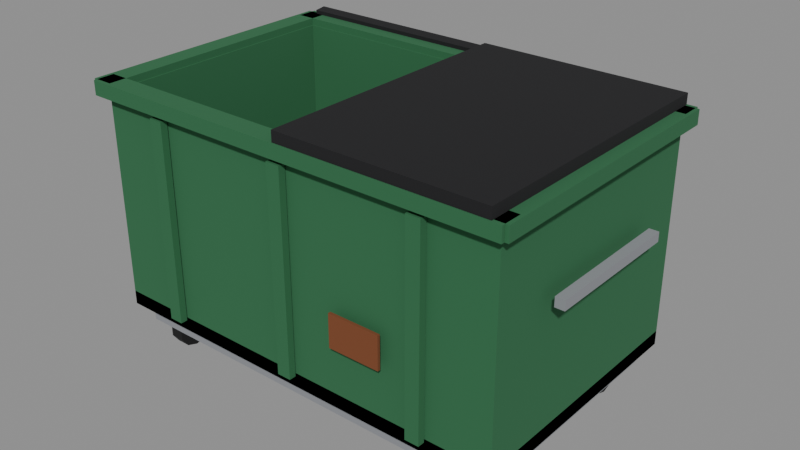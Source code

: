 # Source: dumpster.blend  (saved by Blender 4.3.32; exported with 4.5.12 LTS)
import bpy
from mathutils import Matrix  # noqa: F401  (used for matrix-valued properties, if any)

bpy.ops.wm.read_factory_settings(use_empty=True)
scene = bpy.context.scene
scene.name = 'Scene'

# ---- materials (node trees are filled in below, after node groups)
mat_bin_inside = bpy.data.materials.new('bin_inside')
mat_bin_inside.diffuse_color = (0.01002, 0.0331, 0.01533, 1.0)
mat_bin_green = bpy.data.materials.new('bin_green')
mat_bin_green.diffuse_color = (0.02721, 0.1473, 0.05925, 1.0)
mat_rust = bpy.data.materials.new('rust')
mat_rust.diffuse_color = (0.196, 0.05925, 0.01961, 1.0)
mat_steel = bpy.data.materials.new('steel')
mat_steel.diffuse_color = (0.2633, 0.2738, 0.2957, 1.0)
mat_lid_black = bpy.data.materials.new('lid_black')
mat_lid_black.diffuse_color = (0.01002, 0.01002, 0.01165, 1.0)
mat_wheel = bpy.data.materials.new('wheel')
mat_wheel.diffuse_color = (0.007194, 0.007194, 0.007194, 1.0)

# ---- material node trees
mat_bin_inside.use_nodes = True; mat_bin_inside.node_tree.nodes.clear()
_N = mat_bin_inside.node_tree.nodes; _L = mat_bin_inside.node_tree.links
n0 = _N.new('ShaderNodeBsdfPrincipled'); n0.name = 'Principled BSDF'; n0.location = (10, 300)
n0.inputs[0].default_value = (0.01002, 0.0331, 0.01533, 1.0)
n0.inputs[2].default_value = 1.0
n1 = _N.new('ShaderNodeOutputMaterial'); n1.name = 'Material Output'; n1.location = (300, 300)
_L.new(n0.outputs[0], n1.inputs[0])
n1.is_active_output = True
mat_bin_green.use_nodes = True; mat_bin_green.node_tree.nodes.clear()
_N = mat_bin_green.node_tree.nodes; _L = mat_bin_green.node_tree.links
n0 = _N.new('ShaderNodeBsdfPrincipled'); n0.name = 'Principled BSDF'; n0.location = (10, 300)
n0.inputs[0].default_value = (0.02721, 0.1473, 0.05925, 1.0)
n0.inputs[2].default_value = 1.0
n1 = _N.new('ShaderNodeOutputMaterial'); n1.name = 'Material Output'; n1.location = (300, 300)
_L.new(n0.outputs[0], n1.inputs[0])
n1.is_active_output = True
mat_rust.use_nodes = True; mat_rust.node_tree.nodes.clear()
_N = mat_rust.node_tree.nodes; _L = mat_rust.node_tree.links
n0 = _N.new('ShaderNodeBsdfPrincipled'); n0.name = 'Principled BSDF'; n0.location = (10, 300)
n0.inputs[0].default_value = (0.196, 0.05925, 0.01961, 1.0)
n0.inputs[2].default_value = 1.0
n1 = _N.new('ShaderNodeOutputMaterial'); n1.name = 'Material Output'; n1.location = (300, 300)
_L.new(n0.outputs[0], n1.inputs[0])
n1.is_active_output = True
mat_steel.use_nodes = True; mat_steel.node_tree.nodes.clear()
_N = mat_steel.node_tree.nodes; _L = mat_steel.node_tree.links
n0 = _N.new('ShaderNodeBsdfPrincipled'); n0.name = 'Principled BSDF'; n0.location = (10, 300)
n0.inputs[0].default_value = (0.2633, 0.2738, 0.2957, 1.0)
n0.inputs[2].default_value = 1.0
n1 = _N.new('ShaderNodeOutputMaterial'); n1.name = 'Material Output'; n1.location = (300, 300)
_L.new(n0.outputs[0], n1.inputs[0])
n1.is_active_output = True
mat_lid_black.use_nodes = True; mat_lid_black.node_tree.nodes.clear()
_N = mat_lid_black.node_tree.nodes; _L = mat_lid_black.node_tree.links
n0 = _N.new('ShaderNodeBsdfPrincipled'); n0.name = 'Principled BSDF'; n0.location = (10, 300)
n0.inputs[0].default_value = (0.01002, 0.01002, 0.01165, 1.0)
n0.inputs[2].default_value = 1.0
n1 = _N.new('ShaderNodeOutputMaterial'); n1.name = 'Material Output'; n1.location = (300, 300)
_L.new(n0.outputs[0], n1.inputs[0])
n1.is_active_output = True
mat_wheel.use_nodes = True; mat_wheel.node_tree.nodes.clear()
_N = mat_wheel.node_tree.nodes; _L = mat_wheel.node_tree.links
n0 = _N.new('ShaderNodeBsdfPrincipled'); n0.name = 'Principled BSDF'; n0.location = (10, 300)
n0.inputs[0].default_value = (0.007194, 0.007194, 0.007194, 1.0)
n0.inputs[2].default_value = 1.0
n1 = _N.new('ShaderNodeOutputMaterial'); n1.name = 'Material Output'; n1.location = (300, 300)
_L.new(n0.outputs[0], n1.inputs[0])
n1.is_active_output = True

# ---- meshes
me_dumpster_body = bpy.data.meshes.new('dumpster_body')
me_dumpster_body.from_pydata([(-0.9, 0.55, 0.2), (-0.9, -0.55, 0.2), (-0.9, 0.55, 0.26), (-0.9, -0.55, 0.26), (0.9, 0.55, 0.2), (0.9, -0.55, 0.2), (0.9, 0.55, 0.26), (0.9, -0.55, 0.26), (-0.9, 0.5, 0.2), (-0.9, 0.55, 1.15), (-0.9, 0.5, 1.15), (0.9, 0.55, 1.15), (-0.9, -0.55, 1.15), (0.9, -0.55, 1.15), (-0.9, -0.5, 0.2), (-0.9, -0.5, 1.15), (-0.85, 0.5, 1.15), (-0.85, -0.5, 1.15), (0.85, 0.5, 1.15), (0.85, -0.5, 1.15), (0.9, 0.5, 0.2), (0.9, -0.5, 0.2), (0.9, 0.5, 1.15), (0.9, -0.5, 1.15), (-0.93, 0.595, 1.12), (-0.93, 0.505, 1.12), (-0.93, 0.595, 1.18), (-0.93, 0.505, 1.18), (0.93, 0.595, 1.12), (0.93, 0.505, 1.12), (0.93, 0.595, 1.18), (0.93, 0.505, 1.18), (-0.93, -0.505, 1.12), (-0.93, -0.595, 1.12), (-0.93, -0.505, 1.18), (-0.93, -0.595, 1.18), (0.93, -0.505, 1.12), (0.93, -0.595, 1.12), (0.93, -0.505, 1.18), (0.93, -0.595, 1.18), (-0.945, 0.58, 1.12), (-0.945, -0.58, 1.12), (-0.945, 0.58, 1.18), (-0.945, -0.58, 1.18), (-0.855, 0.58, 1.12), (-0.855, -0.58, 1.12), (-0.855, 0.58, 1.18), (-0.855, -0.58, 1.18), (0.855, 0.58, 1.12), (0.855, -0.58, 1.12), (0.855, 0.58, 1.18), (0.855, -0.58, 1.18), (0.945, 0.58, 1.12), (0.945, -0.58, 1.12), (0.945, 0.58, 1.18), (0.945, -0.58, 1.18), (-0.63, 0.585, 0.25), (-0.63, 0.555, 0.25), (-0.63, 0.585, 1.1), (-0.63, 0.555, 1.1), (-0.57, 0.585, 0.25), (-0.57, 0.555, 0.25), (-0.57, 0.585, 1.1), (-0.57, 0.555, 1.1), (-0.63, -0.555, 0.25), (-0.63, -0.585, 0.25), (-0.63, -0.555, 1.1), (-0.63, -0.585, 1.1), (-0.57, -0.555, 0.25), (-0.57, -0.585, 0.25), (-0.57, -0.555, 1.1), (-0.57, -0.585, 1.1), (-0.03, 0.585, 0.25), (-0.03, 0.555, 0.25), (-0.03, 0.585, 1.1), (-0.03, 0.555, 1.1), (0.03, 0.585, 0.25), (0.03, 0.555, 0.25), (0.03, 0.585, 1.1), (0.03, 0.555, 1.1), (-0.03, -0.555, 0.25), (-0.03, -0.585, 0.25), (-0.03, -0.555, 1.1), (-0.03, -0.585, 1.1), (0.03, -0.555, 0.25), (0.03, -0.585, 0.25), (0.03, -0.555, 1.1), (0.03, -0.585, 1.1), (0.57, 0.585, 0.25), (0.57, 0.555, 0.25), (0.57, 0.585, 1.1), (0.57, 0.555, 1.1), (0.63, 0.585, 0.25), (0.63, 0.555, 0.25), (0.63, 0.585, 1.1), (0.63, 0.555, 1.1), (0.57, -0.555, 0.25), (0.57, -0.585, 0.25), (0.57, -0.555, 1.1), (0.57, -0.585, 1.1), (0.63, -0.555, 0.25), (0.63, -0.585, 0.25), (0.63, -0.555, 1.1), (0.63, -0.585, 1.1), (0.24, -0.579, 0.48), (0.24, -0.591, 0.48), (0.24, -0.579, 0.62), (0.24, -0.591, 0.62), (0.46, -0.579, 0.48), (0.46, -0.591, 0.48), (0.46, -0.579, 0.62), (0.46, -0.591, 0.62), (-0.98, 0.3, 0.78), (-0.98, -0.3, 0.78), (-0.98, 0.3, 0.82), (-0.98, -0.3, 0.82), (-0.94, 0.3, 0.78), (-0.94, -0.3, 0.78), (-0.94, 0.3, 0.82), (-0.94, -0.3, 0.82), (0.94, 0.3, 0.78), (0.94, -0.3, 0.78), (0.94, 0.3, 0.82), (0.94, -0.3, 0.82), (0.98, 0.3, 0.78), (0.98, -0.3, 0.78), (0.98, 0.3, 0.82), (0.98, -0.3, 0.82), (-0.85, 0.5, 0.12), (-0.85, -0.5, 0.12), (-0.85, 0.5, 0.2), (-0.85, -0.5, 0.2), (0.85, 0.5, 0.12), (0.85, -0.5, 0.12), (0.85, 0.5, 0.2), (0.85, -0.5, 0.2)], [], [(0, 1, 3, 2), (4, 6, 7, 5), (0, 4, 5, 1), (2, 3, 7, 6), (0, 2, 6, 4), (1, 5, 7, 3), (0, 8, 10, 9), (4, 11, 22, 20), (0, 4, 20, 8), (9, 10, 22, 11), (0, 9, 11, 4), (8, 20, 22, 10), (14, 1, 12, 15), (21, 23, 13, 5), (14, 21, 5, 1), (15, 12, 13, 23), (14, 15, 23, 21), (1, 5, 13, 12), (8, 14, 15, 10), (130, 16, 17, 131), (8, 130, 131, 14), (10, 15, 17, 16), (8, 10, 16, 130), (14, 131, 17, 15), (134, 135, 19, 18), (20, 22, 23, 21), (134, 20, 21, 135), (18, 19, 23, 22), (134, 18, 22, 20), (135, 21, 23, 19), (24, 25, 27, 26), (28, 30, 31, 29), (24, 28, 29, 25), (26, 27, 31, 30), (24, 26, 30, 28), (25, 29, 31, 27), (32, 33, 35, 34), (36, 38, 39, 37), (32, 36, 37, 33), (34, 35, 39, 38), (32, 34, 38, 36), (33, 37, 39, 35), (40, 41, 43, 42), (44, 46, 47, 45), (40, 44, 45, 41), (42, 43, 47, 46), (40, 42, 46, 44), (41, 45, 47, 43), (48, 49, 51, 50), (52, 54, 55, 53), (48, 52, 53, 49), (50, 51, 55, 54), (48, 50, 54, 52), (49, 53, 55, 51), (56, 57, 59, 58), (60, 62, 63, 61), (56, 60, 61, 57), (58, 59, 63, 62), (56, 58, 62, 60), (57, 61, 63, 59), (64, 65, 67, 66), (68, 70, 71, 69), (64, 68, 69, 65), (66, 67, 71, 70), (64, 66, 70, 68), (65, 69, 71, 67), (72, 73, 75, 74), (76, 78, 79, 77), (72, 76, 77, 73), (74, 75, 79, 78), (72, 74, 78, 76), (73, 77, 79, 75), (80, 81, 83, 82), (84, 86, 87, 85), (80, 84, 85, 81), (82, 83, 87, 86), (80, 82, 86, 84), (81, 85, 87, 83), (88, 89, 91, 90), (92, 94, 95, 93), (88, 92, 93, 89), (90, 91, 95, 94), (88, 90, 94, 92), (89, 93, 95, 91), (96, 97, 99, 98), (100, 102, 103, 101), (96, 100, 101, 97), (98, 99, 103, 102), (96, 98, 102, 100), (97, 101, 103, 99), (104, 105, 107, 106), (108, 110, 111, 109), (104, 108, 109, 105), (106, 107, 111, 110), (104, 106, 110, 108), (105, 109, 111, 107), (112, 113, 115, 114), (116, 118, 119, 117), (112, 116, 117, 113), (114, 115, 119, 118), (112, 114, 118, 116), (113, 117, 119, 115), (120, 121, 123, 122), (124, 126, 127, 125), (120, 124, 125, 121), (122, 123, 127, 126), (120, 122, 126, 124), (121, 125, 127, 123), (128, 129, 131, 130), (132, 134, 135, 133), (128, 132, 133, 129), (130, 131, 135, 134), (128, 130, 134, 132), (129, 133, 135, 131)])
me_dumpster_body.polygons.foreach_set('material_index', [0, 0, 0, 0, 0, 0, 1, 1, 1, 1, 1, 1, 1, 1, 1, 1, 1, 1, 1, 1, 1, 1, 1, 1, 1, 1, 1, 1, 1, 1, 1, 1, 1, 1, 1, 1, 1, 1, 1, 1, 1, 1, 1, 1, 1, 1, 1, 1, 1, 1, 1, 1, 1, 1, 1, 1, 1, 1, 1, 1, 1, 1, 1, 1, 1, 1, 1, 1, 1, 1, 1, 1, 1, 1, 1, 1, 1, 1, 1, 1, 1, 1, 1, 1, 1, 1, 1, 1, 1, 1, 2, 2, 2, 2, 2, 2, 3, 3, 3, 3, 3, 3, 3, 3, 3, 3, 3, 3, 3, 3, 3, 3, 3, 3])
me_dumpster_body.materials.append(mat_bin_inside)
me_dumpster_body.materials.append(mat_bin_green)
me_dumpster_body.materials.append(mat_rust)
me_dumpster_body.materials.append(mat_steel)
me_dumpster_body.update()
me_dumpster_lid_open = bpy.data.meshes.new('dumpster_lid_open')
me_dumpster_lid_open.from_pydata([(-0.89, 0.6148, 1.203), (-0.89, 0.7472, 0.03025), (-0.89, 0.5652, 1.197), (-0.89, 0.6975, 0.02464), (-0.01, 0.6148, 1.203), (-0.01, 0.7472, 0.03025), (-0.01, 0.5652, 1.197), (-0.01, 0.6975, 0.02464)], [], [(0, 1, 3, 2), (4, 6, 7, 5), (0, 4, 5, 1), (2, 3, 7, 6), (0, 2, 6, 4), (1, 5, 7, 3)])
me_dumpster_lid_open.materials.append(mat_lid_black)
me_dumpster_lid_open.update()
me_dumpster_lid_shut = bpy.data.meshes.new('dumpster_lid_shut')
me_dumpster_lid_shut.from_pydata([(0.01, 0.59, 1.175), (0.01, -0.59, 1.175), (0.01, 0.59, 1.225), (0.01, -0.59, 1.225), (0.89, 0.59, 1.175), (0.89, -0.59, 1.175), (0.89, 0.59, 1.225), (0.89, -0.59, 1.225)], [], [(0, 1, 3, 2), (4, 6, 7, 5), (0, 4, 5, 1), (2, 3, 7, 6), (0, 2, 6, 4), (1, 5, 7, 3)])
me_dumpster_lid_shut.materials.append(mat_lid_black)
me_dumpster_lid_shut.update()
me_dumpster_wheels = bpy.data.meshes.new('dumpster_wheels')
me_dumpster_wheels.from_pydata([(-0.78, 0.4, 0.16), (-0.78, 0.353, 0.1447), (-0.78, 0.3239, 0.1047), (-0.78, 0.3239, 0.05528), (-0.78, 0.353, 0.01528), (-0.78, 0.4, 0.0), (-0.78, 0.447, 0.01528), (-0.78, 0.4761, 0.05528), (-0.78, 0.4761, 0.1047), (-0.78, 0.447, 0.1447), (-0.72, 0.4, 0.16), (-0.72, 0.353, 0.1447), (-0.72, 0.3239, 0.1047), (-0.72, 0.3239, 0.05528), (-0.72, 0.353, 0.01528), (-0.72, 0.4, 0.0), (-0.72, 0.447, 0.01528), (-0.72, 0.4761, 0.05528), (-0.72, 0.4761, 0.1047), (-0.72, 0.447, 0.1447), (-0.79, 0.44, 0.12), (-0.79, 0.36, 0.12), (-0.79, 0.44, 0.18), (-0.79, 0.36, 0.18), (-0.71, 0.44, 0.12), (-0.71, 0.36, 0.12), (-0.71, 0.44, 0.18), (-0.71, 0.36, 0.18), (-0.78, -0.4, 0.16), (-0.78, -0.447, 0.1447), (-0.78, -0.4761, 0.1047), (-0.78, -0.4761, 0.05528), (-0.78, -0.447, 0.01528), (-0.78, -0.4, 0.0), (-0.78, -0.353, 0.01528), (-0.78, -0.3239, 0.05528), (-0.78, -0.3239, 0.1047), (-0.78, -0.353, 0.1447), (-0.72, -0.4, 0.16), (-0.72, -0.447, 0.1447), (-0.72, -0.4761, 0.1047), (-0.72, -0.4761, 0.05528), (-0.72, -0.447, 0.01528), (-0.72, -0.4, 0.0), (-0.72, -0.353, 0.01528), (-0.72, -0.3239, 0.05528), (-0.72, -0.3239, 0.1047), (-0.72, -0.353, 0.1447), (-0.79, -0.36, 0.12), (-0.79, -0.44, 0.12), (-0.79, -0.36, 0.18), (-0.79, -0.44, 0.18), (-0.71, -0.36, 0.12), (-0.71, -0.44, 0.12), (-0.71, -0.36, 0.18), (-0.71, -0.44, 0.18), (0.72, 0.4, 0.16), (0.72, 0.353, 0.1447), (0.72, 0.3239, 0.1047), (0.72, 0.3239, 0.05528), (0.72, 0.353, 0.01528), (0.72, 0.4, 0.0), (0.72, 0.447, 0.01528), (0.72, 0.4761, 0.05528), (0.72, 0.4761, 0.1047), (0.72, 0.447, 0.1447), (0.78, 0.4, 0.16), (0.78, 0.353, 0.1447), (0.78, 0.3239, 0.1047), (0.78, 0.3239, 0.05528), (0.78, 0.353, 0.01528), (0.78, 0.4, 0.0), (0.78, 0.447, 0.01528), (0.78, 0.4761, 0.05528), (0.78, 0.4761, 0.1047), (0.78, 0.447, 0.1447), (0.71, 0.44, 0.12), (0.71, 0.36, 0.12), (0.71, 0.44, 0.18), (0.71, 0.36, 0.18), (0.79, 0.44, 0.12), (0.79, 0.36, 0.12), (0.79, 0.44, 0.18), (0.79, 0.36, 0.18), (0.72, -0.4, 0.16), (0.72, -0.447, 0.1447), (0.72, -0.4761, 0.1047), (0.72, -0.4761, 0.05528), (0.72, -0.447, 0.01528), (0.72, -0.4, 0.0), (0.72, -0.353, 0.01528), (0.72, -0.3239, 0.05528), (0.72, -0.3239, 0.1047), (0.72, -0.353, 0.1447), (0.78, -0.4, 0.16), (0.78, -0.447, 0.1447), (0.78, -0.4761, 0.1047), (0.78, -0.4761, 0.05528), (0.78, -0.447, 0.01528), (0.78, -0.4, 0.0), (0.78, -0.353, 0.01528), (0.78, -0.3239, 0.05528), (0.78, -0.3239, 0.1047), (0.78, -0.353, 0.1447), (0.71, -0.36, 0.12), (0.71, -0.44, 0.12), (0.71, -0.36, 0.18), (0.71, -0.44, 0.18), (0.79, -0.36, 0.12), (0.79, -0.44, 0.12), (0.79, -0.36, 0.18), (0.79, -0.44, 0.18)], [], [(0, 1, 11, 10), (1, 2, 12, 11), (2, 3, 13, 12), (3, 4, 14, 13), (4, 5, 15, 14), (5, 6, 16, 15), (6, 7, 17, 16), (7, 8, 18, 17), (8, 9, 19, 18), (9, 0, 10, 19), (9, 8, 7, 6, 5, 4, 3, 2, 1, 0), (10, 11, 12, 13, 14, 15, 16, 17, 18, 19), (20, 21, 23, 22), (24, 26, 27, 25), (20, 24, 25, 21), (22, 23, 27, 26), (20, 22, 26, 24), (21, 25, 27, 23), (28, 29, 39, 38), (29, 30, 40, 39), (30, 31, 41, 40), (31, 32, 42, 41), (32, 33, 43, 42), (33, 34, 44, 43), (34, 35, 45, 44), (35, 36, 46, 45), (36, 37, 47, 46), (37, 28, 38, 47), (37, 36, 35, 34, 33, 32, 31, 30, 29, 28), (38, 39, 40, 41, 42, 43, 44, 45, 46, 47), (48, 49, 51, 50), (52, 54, 55, 53), (48, 52, 53, 49), (50, 51, 55, 54), (48, 50, 54, 52), (49, 53, 55, 51), (56, 57, 67, 66), (57, 58, 68, 67), (58, 59, 69, 68), (59, 60, 70, 69), (60, 61, 71, 70), (61, 62, 72, 71), (62, 63, 73, 72), (63, 64, 74, 73), (64, 65, 75, 74), (65, 56, 66, 75), (65, 64, 63, 62, 61, 60, 59, 58, 57, 56), (66, 67, 68, 69, 70, 71, 72, 73, 74, 75), (76, 77, 79, 78), (80, 82, 83, 81), (76, 80, 81, 77), (78, 79, 83, 82), (76, 78, 82, 80), (77, 81, 83, 79), (84, 85, 95, 94), (85, 86, 96, 95), (86, 87, 97, 96), (87, 88, 98, 97), (88, 89, 99, 98), (89, 90, 100, 99), (90, 91, 101, 100), (91, 92, 102, 101), (92, 93, 103, 102), (93, 84, 94, 103), (93, 92, 91, 90, 89, 88, 87, 86, 85, 84), (94, 95, 96, 97, 98, 99, 100, 101, 102, 103), (104, 105, 107, 106), (108, 110, 111, 109), (104, 108, 109, 105), (106, 107, 111, 110), (104, 106, 110, 108), (105, 109, 111, 107)])
me_dumpster_wheels.polygons.foreach_set('material_index', [0, 0, 0, 0, 0, 0, 0, 0, 0, 0, 0, 0, 1, 1, 1, 1, 1, 1, 0, 0, 0, 0, 0, 0, 0, 0, 0, 0, 0, 0, 1, 1, 1, 1, 1, 1, 0, 0, 0, 0, 0, 0, 0, 0, 0, 0, 0, 0, 1, 1, 1, 1, 1, 1, 0, 0, 0, 0, 0, 0, 0, 0, 0, 0, 0, 0, 1, 1, 1, 1, 1, 1])
me_dumpster_wheels.materials.append(mat_wheel)
me_dumpster_wheels.materials.append(mat_steel)
me_dumpster_wheels.update()

# ---- objects
ob_dumpster_body = bpy.data.objects.new('dumpster_body', me_dumpster_body)
ob_dumpster_lid_open = bpy.data.objects.new('dumpster_lid_open', me_dumpster_lid_open)
ob_dumpster_lid_shut = bpy.data.objects.new('dumpster_lid_shut', me_dumpster_lid_shut)
ob_dumpster_wheels = bpy.data.objects.new('dumpster_wheels', me_dumpster_wheels)

# ---- transforms, parenting, visibility, modifiers, constraints
ob_dumpster_body.location = (0.0, 0.0, 0.0)
ob_dumpster_lid_open.location = (0.0, 0.0, 0.0)
ob_dumpster_lid_shut.location = (0.0, 0.0, 0.0)
ob_dumpster_wheels.location = (0.0, 0.0, 0.0)

# ---- collection membership
scene.collection.objects.link(ob_dumpster_body)
scene.collection.objects.link(ob_dumpster_lid_open)
scene.collection.objects.link(ob_dumpster_lid_shut)
scene.collection.objects.link(ob_dumpster_wheels)

# ---- scene / render settings (as saved in the file)
scene.frame_start = 1; scene.frame_end = 250; scene.frame_set(1)
scene.render.engine = 'BLENDER_EEVEE_NEXT'
bpy.context.view_layer.update()

# ---- added for rendering (the .blend has no active camera and no usable light): camera, sun + grey world if the file has none
cam_auto = bpy.data.cameras.new('AutoCamera')
cam_auto.lens = 50.0
cam_auto.sensor_width = 36.0
cam_auto.clip_end = 1000.0
ob_auto_camera = bpy.data.objects.new('AutoCamera', cam_auto)
scene.collection.objects.link(ob_auto_camera)
ob_auto_camera.location = (2.47291, -2.8914, 2.59083)
ob_auto_camera.rotation_euler = (1.09748, -7.21219e-08, 0.694738)
scene.camera = ob_auto_camera
light_auto_sun = bpy.data.lights.new('AutoSun', 'SUN')
light_auto_sun.energy = 3.0
light_auto_sun.angle = 0.0523599
ob_auto_sun = bpy.data.objects.new('AutoSun', light_auto_sun)
scene.collection.objects.link(ob_auto_sun)
ob_auto_sun.rotation_euler = (0.872665, 0.174533, 0.523599)
if scene.world is None:
    world_auto = bpy.data.worlds.new('AutoWorld')
    world_auto.color = (0.3, 0.3, 0.3)
    scene.world = world_auto
bpy.context.view_layer.update()

